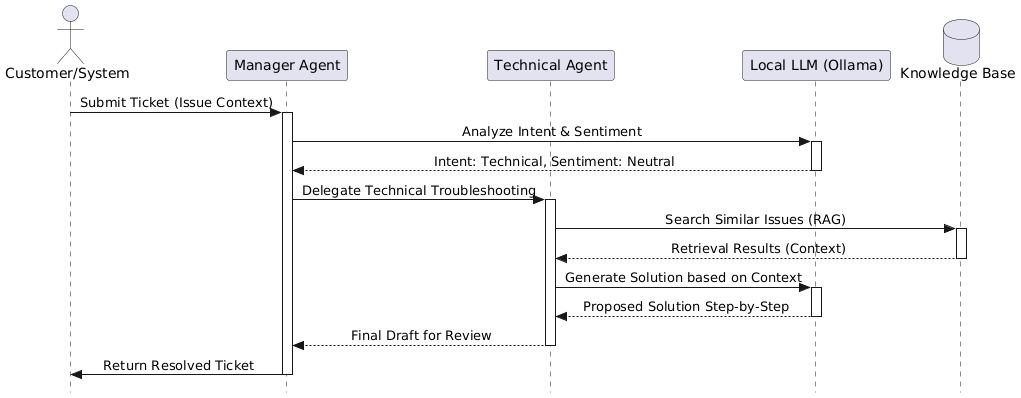

The diagram above was rendered by PlantUML. Its source (embedded in the PNG):
@startuml
skinparam Style strictuml
skinparam SequenceMessageAlignment center

actor "Customer/System" as User
participant "Manager Agent" as Mgr
participant "Technical Agent" as Tech
participant "Local LLM (Ollama)" as LLM
database "Knowledge Base" as KB

User -> Mgr: Submit Ticket (Issue Context)
activate Mgr

Mgr -> LLM: Analyze Intent & Sentiment
activate LLM
LLM --> Mgr: Intent: Technical, Sentiment: Neutral
deactivate LLM

Mgr -> Tech: Delegate Technical Troubleshooting
activate Tech

Tech -> KB: Search Similar Issues (RAG)
activate KB
KB --> Tech: Retrieval Results (Context)
deactivate KB

Tech -> LLM: Generate Solution based on Context
activate LLM
LLM --> Tech: Proposed Solution Step-by-Step
deactivate LLM

Tech --> Mgr: Final Draft for Review
deactivate Tech

Mgr -> User: Return Resolved Ticket
deactivate Mgr
@enduml